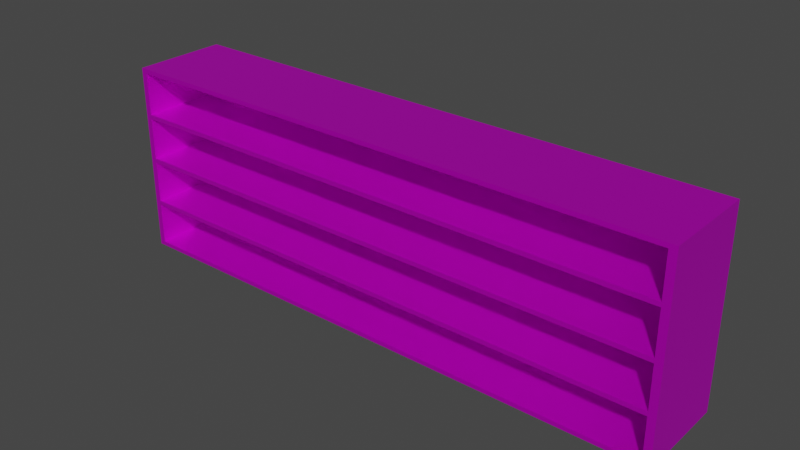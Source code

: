 # Source: shelf.blend  (saved by Blender 2.82.7; exported with 4.5.12 LTS)
import bpy
from mathutils import Matrix  # noqa: F401  (used for matrix-valued properties, if any)

bpy.ops.wm.read_factory_settings(use_empty=True)
scene = bpy.context.scene
scene.name = 'Scene'

# ---- collections
col_collection = bpy.data.collections.new('Collection'); scene.collection.children.link(col_collection)

# ---- images (referenced by path relative to the original .blend; pixels are not part of the script)
import os
ASSET_DIR = os.environ.get("B2B_ASSET_DIR", "")  # directory of the original .blend (textures are referenced by path, not embedded)
HERE = os.path.dirname(os.path.abspath(__file__))  # packed textures are extracted next to this script under _unpacked/

def load_image(name, relpath, width, height, colorspace="sRGB"):
    """Load a texture the original file referenced (path relative to the .blend, or extracted next to this script)."""
    p = next((c for c in (os.path.join(HERE, relpath), os.path.join(ASSET_DIR, relpath)) if relpath and os.path.exists(c)), "")
    if p:
        img = bpy.data.images.load(p, check_existing=True)
        img.name = name
    else:  # same state as the original file: an image datablock whose file is absent (Cycles renders it pink)
        img = bpy.data.images.new(name, width, height)
        img.source = "FILE"
        img.filepath = "//" + (relpath or name)
    img.colorspace_settings.name = colorspace
    return img
img_sans_titre_png = load_image('Sans titre.png', 'Sans titre.png', 1024, 1024, 'sRGB')

# ---- materials (node trees are filled in below, after node groups)
mat_material = bpy.data.materials.new('Material')
mat_material.use_transparent_shadow = False

# ---- material node trees
mat_material.use_nodes = True; mat_material.node_tree.nodes.clear()
_N = mat_material.node_tree.nodes; _L = mat_material.node_tree.links
n0 = _N.new('ShaderNodeOutputMaterial'); n0.name = 'Material Output'; n0.location = (300, 300)
n1 = _N.new('ShaderNodeBsdfPrincipled'); n1.name = 'Principled BSDF'; n1.location = (10, 300)
n1.distribution = 'GGX'
n1.subsurface_method = 'BURLEY'
n1.inputs[1].default_value = 0.7455
n1.inputs[3].default_value = 1.45
n1.inputs[27].default_value = (0.0, 0.0, 0.0, 1.0)
n1.inputs[28].default_value = 1.0
n2 = _N.new('ShaderNodeTexImage'); n2.name = 'Image Texture'; n2.location = (-480, 160)
n2.image = img_sans_titre_png
_L.new(n1.outputs[0], n0.inputs[0])
_L.new(n2.outputs[0], n1.inputs[0])
n0.is_active_output = True

# ---- world
world_world = bpy.data.worlds.new('World'); scene.world = world_world
world_world.use_nodes = True; world_world.node_tree.nodes.clear()
_N = world_world.node_tree.nodes; _L = world_world.node_tree.links
n0 = _N.new('ShaderNodeOutputWorld'); n0.name = 'World Output'; n0.location = (300, 300)
n1 = _N.new('ShaderNodeBackground'); n1.name = 'Background'; n1.location = (10, 300)
n1.inputs[0].default_value = (0.05088, 0.05088, 0.05088, 1.0)
_L.new(n1.outputs[0], n0.inputs[0])
n0.is_active_output = True
world_world.color = (0.05088, 0.05088, 0.05088)
world_world.use_sun_shadow = False
world_world.sun_shadow_jitter_overblur = 0.0

# ---- meshes
me_plane_001 = bpy.data.meshes.new('Plane.001')
me_plane_001.from_pydata([(-5.97, 1.0, 1.969), (-5.97, 1.0, 2.06), (-5.97, -1.0, 2.954), (-5.841, -1.0, 2.06), (-5.841, 1.0, 2.06), (-5.841, -1.0, 2.954), (-5.841, 1.0, 2.954), (-5.97, 1.0, 2.954), (5.814, 1.0, 2.954), (-5.841, 0.8705, 2.954), (-5.841, 0.8705, 2.06), (5.814, 0.8705, 2.954), (5.814, 0.8705, 2.06), (5.814, 1.0, 2.06), (5.814, -1.0, 2.06), (5.97, 1.0, 2.954), (5.97, 1.0, 3.045), (5.97, -1.0, 2.954), (5.97, -1.0, 3.045), (5.814, -1.0, 2.954), (5.97, -1.0, 3.938), (5.814, -1.0, 3.045), (5.814, -1.0, 3.938), (5.814, 1.0, 3.938), (5.97, 1.0, 3.938), (-5.97, 1.0, 3.938), (5.97, 1.0, 4.029), (5.814, 1.0, 3.045), (5.814, 0.8705, 3.938), (-5.841, 0.8705, 3.938), (5.814, 0.8705, 3.045), (-5.841, 0.8705, 3.045), (-5.97, 1.0, 3.045), (-5.841, 1.0, 3.045), (-5.841, -1.0, 3.045), (-5.841, 1.0, 3.938), (-5.841, -1.0, 3.938), (-5.97, 1.0, 4.029), (5.97, -1.0, 4.029), (-5.97, -1.0, 0.0), (5.97, -1.0, 0.0), (-5.97, 1.0, 0.0), (5.97, 1.0, 0.0), (-5.97, -1.0, 0.09116), (5.97, -1.0, 0.09116), (-5.97, 1.0, 0.09116), (5.97, 1.0, 0.09116), (-5.97, -1.0, 0.9846), (5.97, -1.0, 0.9846), (-5.97, 1.0, 0.9846), (5.97, 1.0, 0.9846), (5.97, -1.0, 1.076), (-5.97, 1.0, 1.076), (5.97, 1.0, 1.076), (5.97, 1.0, 1.969), (5.97, -1.0, 2.06), (5.97, 1.0, 2.06), (-5.841, -1.0, 0.09116), (-5.841, -1.0, 0.9846), (-5.841, 1.0, 1.076), (-5.841, -1.0, 1.076), (-5.841, -1.0, 1.969), (-5.841, 1.0, 1.969), (5.814, -1.0, 1.076), (5.814, -1.0, 1.969), (5.814, -1.0, 0.9846), (5.814, -1.0, 0.09116), (5.814, 1.0, 1.076), (5.814, 1.0, 1.969), (-5.841, 1.0, 0.9846), (5.814, 1.0, 0.9846), (5.814, 1.0, 0.09116), (5.814, 0.8705, 1.076), (-5.841, 0.8705, 1.076), (5.814, 0.8705, 1.969), (-5.841, 0.8705, 1.969), (-5.841, 0.8705, 0.09116), (-5.841, 0.8705, 0.9846), (5.814, 0.8705, 0.9846), (5.814, 0.8705, 0.09116), (-5.97, -1.0, 1.969), (5.97, -1.0, 1.969), (-5.97, -1.0, 2.06), (-5.97, -1.0, 3.045), (-5.97, -1.0, 3.938), (-5.97, -1.0, 4.029), (-5.97, -1.0, 1.076), (0.1024, -1.0, 3.938), (0.1024, -1.0, 4.029), (-5.841, 1.0, 0.09116)], [], [(80, 82, 1, 0), (80, 0, 54, 81), (82, 2, 7, 1), (1, 82, 55, 56), (1, 4, 3, 82), (82, 3, 5, 2), (4, 6, 5, 3), (2, 5, 6, 7), (7, 6, 4, 1), (4, 6, 8, 13), (4, 10, 9, 6), (6, 9, 11, 8), (12, 11, 9, 10), (8, 11, 12, 13), (13, 12, 10, 4), (56, 55, 14, 13), (13, 14, 19, 8), (15, 56, 13, 8), (54, 0, 1, 56), (54, 56, 55, 81), (55, 56, 15, 17), (7, 15, 17, 2), (15, 7, 32, 16), (16, 18, 17, 15), (17, 15, 8, 19), (55, 17, 19, 14), (83, 18, 16, 32), (18, 16, 24, 20), (16, 18, 21, 27), (18, 20, 22, 21), (27, 21, 22, 23), (20, 24, 23, 22), (24, 16, 27, 23), (20, 24, 26, 38), (84, 25, 24, 20), (25, 24, 23, 35), (24, 25, 37, 26), (33, 35, 23, 27), (35, 29, 28, 23), (23, 28, 30, 27), (30, 28, 29, 31), (27, 30, 31, 33), (33, 31, 29, 35), (16, 32, 33, 27), (83, 84, 25, 32), (2, 83, 32, 7), (32, 33, 34, 83), (25, 35, 33, 32), (33, 35, 36, 34), (84, 36, 35, 25), (83, 34, 36, 84), (37, 25, 84, 85), (85, 38, 26, 37), (39, 41, 42, 40), (42, 41, 45, 46), (86, 51, 53, 52), (50, 49, 52, 53), (42, 46, 44, 40), (49, 50, 48, 47), (45, 43, 44, 46), (47, 86, 52, 49), (39, 43, 45, 41), (53, 51, 48, 50), (47, 58, 69, 49), (80, 61, 62, 0), (59, 62, 61, 60), (89, 69, 58, 57), (49, 69, 89, 45), (0, 62, 59, 52), (52, 59, 60, 86), (43, 57, 58, 47), (86, 60, 61, 80), (45, 89, 57, 43), (48, 50, 70, 65), (54, 53, 67, 68), (67, 63, 64, 68), (71, 66, 65, 70), (53, 51, 63, 67), (44, 48, 65, 66), (51, 81, 64, 63), (81, 54, 68, 64), (46, 44, 66, 71), (50, 46, 71, 70), (86, 80, 0, 52), (43, 47, 49, 45), (51, 53, 54, 81), (44, 46, 50, 48), (59, 73, 75, 62), (68, 74, 72, 67), (53, 52, 59, 67), (0, 54, 68, 62), (72, 74, 75, 73), (76, 89, 71, 79), (67, 72, 73, 59), (69, 77, 78, 70), (70, 78, 79, 71), (89, 76, 77, 69), (62, 75, 74, 68), (59, 62, 68, 67), (89, 69, 70, 71), (80, 81, 55, 82), (2, 17, 18, 83), (87, 20, 38, 88), (39, 40, 44, 43), (47, 48, 51, 86), (84, 87, 88, 85), (79, 78, 77, 76)])
_uv = me_plane_001.uv_layers.new(name='UVMap')
_uv.uv.foreach_set('vector', [0.5018, 0.9938, 0.4799, 0.9938, 0.4799, 0.01359, 0.5018, 0.01359, -0.0094, 1.036, -0.0094, 0.02665, 1.02, 0.02665, 1.02, 1.036, 0.4799, 0.9938, 0.2656, 0.9938, 0.2656, 0.01359, 0.4799, 0.01359, 0.009974, 1.088, -0.009991, 0.01141, 1.005, 0.01141, 1.025, 1.088, 0.184, 0.5837, 0.1866, 0.5837, 0.1866, 0.6675, 0.184, 0.6675, 0.2181, 0.6212, 0.2154, 0.6212, 0.2154, 0.5837, 0.2181, 0.5837, 0.425, 0.5178, 0.425, 0.5875, 0.3485, 0.5875, 0.3485, 0.5178, 0.192, 0.5837, 0.1946, 0.5837, 0.1946, 0.6675, 0.192, 0.6675, 0.9957, 0.7266, 0.9851, 0.7266, 0.9851, 0.5074, 0.9957, 0.5074, 0.9851, 0.5074, 0.9851, 0.7266, 0.01449, 0.7334, 0.01449, 0.5142, 0.2107, 0.5, 0.2107, 0.5054, 0.2291, 0.5054, 0.2291, 0.5, 0.3079, 0.988, 0.3105, 0.988, 0.3105, 0.5, 0.3079, 0.5, 0.8047, 0.009843, 0.9106, 0.009843, 0.9106, 0.9936, 0.8047, 0.9936, 0.2842, 0.5, 0.2842, 0.5054, 0.3025, 0.5054, 0.3025, 0.5, 0.3132, 0.5, 0.3105, 0.5, 0.3105, 0.988, 0.3132, 0.988, 0.1813, 0.5837, 0.1813, 0.6675, 0.1781, 0.6675, 0.1781, 0.5837, 0.5807, 0.5109, 0.6572, 0.5109, 0.6572, 0.5806, 0.5807, 0.5806, 0.0017, 0.7334, 0.0017, 0.5142, 0.01449, 0.5142, 0.01449, 0.7334, 0.0017, 0.4918, 0.9957, 0.485, 0.9957, 0.5074, 0.0017, 0.5142, 0.5023, 0.9926, 0.4803, 0.9926, 0.4803, 0.005244, 0.5023, 0.005244, 0.4803, 0.005244, 0.4803, 0.9926, 0.2645, 0.9926, 0.2645, 0.005245, -0.0094, 0.02665, 1.02, 0.02665, 1.02, 1.036, -0.0094, 1.036, 0.0017, 0.7334, 0.9957, 0.7266, 0.9957, 0.7489, 0.0017, 0.7557, 0.2425, 0.9926, 0.2425, 0.005245, 0.2645, 0.005245, 0.2645, 0.9926, 0.1749, 0.5837, 0.1749, 0.6675, 0.1717, 0.6675, 0.1717, 0.5837, 0.2026, 0.6212, 0.2026, 0.5837, 0.2058, 0.5837, 0.2058, 0.6212, -0.009991, 0.01141, 1.005, 0.01141, 1.025, 1.088, 0.009974, 1.088, 0.2425, 0.005245, 0.2425, 0.9926, 0.02662, 0.9926, 0.02662, 0.005245, 0.1589, 0.5837, 0.1589, 0.6675, 0.1556, 0.6675, 0.1556, 0.5837, 0.2058, 0.6212, 0.2058, 0.5837, 0.209, 0.5837, 0.209, 0.6212, 0.5807, 0.5877, 0.6572, 0.5877, 0.6572, 0.6574, 0.5807, 0.6574, 0.1717, 0.5837, 0.1717, 0.6675, 0.1685, 0.6675, 0.1685, 0.5837, 0.0017, 0.9749, 0.0017, 0.7557, 0.01449, 0.7557, 0.01449, 0.9749, 0.02662, 0.005245, 0.02662, 0.9926, 0.004593, 0.9771, 0.004593, 0.02074, -0.0094, 1.036, -0.0094, 0.02665, 1.02, 0.02665, 1.02, 1.036, 0.0, 0.0, 0.0, 0.0, 0.0, 0.0, 0.0, 0.0, 0.0017, 0.9749, 0.9957, 0.9681, 0.9957, 0.9905, 0.0017, 0.9973, 0.9851, 0.7489, 0.9851, 0.9681, 0.01449, 0.9749, 0.01449, 0.7557, 0.3025, 0.988, 0.3052, 0.988, 0.3052, 0.5, 0.3025, 0.5, 0.2658, 0.5, 0.2658, 0.5054, 0.2842, 0.5054, 0.2842, 0.5, 0.2188, 0.009843, 0.1129, 0.009843, 0.1129, 0.9936, 0.2188, 0.9936, 0.3158, 0.5, 0.3132, 0.5, 0.3132, 0.988, 0.3158, 0.988, 0.174, 0.5837, 0.174, 0.5783, 0.1556, 0.5783, 0.1556, 0.5837, 0.0, 0.0, 0.0, 0.0, 0.0, 0.0, 0.0, 0.0, 0.2438, 0.9938, 0.02947, 0.9938, 0.02947, 0.01359, 0.2438, 0.01359, 0.2656, 0.9938, 0.2438, 0.9938, 0.2438, 0.01359, 0.2656, 0.01359, 0.1813, 0.5837, 0.184, 0.5837, 0.184, 0.6675, 0.1813, 0.6675, 0.9957, 0.9681, 0.9851, 0.9681, 0.9851, 0.7489, 0.9957, 0.7489, 0.425, 0.5946, 0.425, 0.6644, 0.3485, 0.6644, 0.3485, 0.5946, 0.1893, 0.5837, 0.192, 0.5837, 0.192, 0.6675, 0.1893, 0.6675, 0.2208, 0.6212, 0.2181, 0.6212, 0.2181, 0.5837, 0.2208, 0.5837, 0.0076, 0.01359, 0.02947, 0.01359, 0.02947, 0.9938, 0.0076, 0.9938, 0.9868, 0.9806, 0.01575, 0.9782, 0.01575, 0.01829, 0.9868, 0.0206, 0.1644, 0.5, 0.1233, 0.5, 0.1233, 0.0, 0.1644, 0.0, 0.0017, 0.008744, 0.9957, 0.001965, 0.9957, 0.02433, 0.0017, 0.03111, -0.009991, 0.01141, 1.005, 0.01141, 1.025, 1.088, 0.009974, 1.088, 0.0017, 0.2503, 0.9957, 0.2435, 0.9957, 0.2659, 0.0017, 0.2726, 0.9904, 0.9553, 0.9627, 0.9926, 0.9627, 0.005244, 0.9904, 0.03787, -0.0094, 0.02665, 1.02, 0.02665, 1.02, 1.036, -0.0094, 1.036, 0.009974, 1.088, -0.009991, 0.01141, 1.005, 0.01141, 1.025, 1.088, 0.7379, 0.9938, 0.7161, 0.9938, 0.7161, 0.01358, 0.7379, 0.01358, 0.9979, 0.9336, 0.9737, 0.9898, 0.9737, 0.003758, 0.9945, 0.06922, 0.7182, 0.9926, 0.7182, 0.005244, 0.7402, 0.005244, 0.7402, 0.9926, 0.1866, 0.5837, 0.1893, 0.5837, 0.1893, 0.6675, 0.1866, 0.6675, 0.1946, 0.5837, 0.1973, 0.5837, 0.1973, 0.6675, 0.1946, 0.6675, 0.425, 0.4409, 0.425, 0.5107, 0.3485, 0.5107, 0.3485, 0.4409, 0.425, 0.3641, 0.425, 0.4338, 0.3485, 0.4338, 0.3485, 0.3641, 0.9957, 0.2435, 0.9851, 0.2435, 0.9851, 0.02433, 0.9957, 0.02433, 0.9957, 0.485, 0.9851, 0.485, 0.9851, 0.2659, 0.9957, 0.2659, 0.1999, 0.5837, 0.2026, 0.5837, 0.2026, 0.6675, 0.1999, 0.6675, 0.2234, 0.6212, 0.2208, 0.6212, 0.2208, 0.5837, 0.2234, 0.5837, 0.2261, 0.6212, 0.2234, 0.6212, 0.2234, 0.5837, 0.2261, 0.5837, 0.1973, 0.5837, 0.1999, 0.5837, 0.1999, 0.6675, 0.1973, 0.6675, 0.1653, 0.5837, 0.1653, 0.6675, 0.1621, 0.6675, 0.1621, 0.5837, 0.0017, 0.4918, 0.0017, 0.2726, 0.01449, 0.2726, 0.01449, 0.4918, 0.5807, 0.434, 0.6572, 0.434, 0.6572, 0.5037, 0.5807, 0.5037, 0.5807, 0.3572, 0.6572, 0.3572, 0.6572, 0.4269, 0.5807, 0.4269, 0.1621, 0.5837, 0.1621, 0.6675, 0.1589, 0.6675, 0.1589, 0.5837, 0.2122, 0.6212, 0.2122, 0.5837, 0.2154, 0.5837, 0.2154, 0.6212, 0.209, 0.6212, 0.209, 0.5837, 0.2122, 0.5837, 0.2122, 0.6212, 0.1685, 0.5837, 0.1685, 0.6675, 0.1653, 0.6675, 0.1653, 0.5837, 0.1781, 0.5837, 0.1781, 0.6675, 0.1749, 0.6675, 0.1749, 0.5837, 0.0017, 0.2503, 0.0017, 0.03111, 0.01449, 0.03111, 0.01449, 0.2503, 0.7161, 0.9938, 0.5018, 0.9938, 0.5018, 0.01359, 0.7161, 0.01358, 0.9737, 0.9898, 0.7379, 0.9938, 0.7379, 0.01358, 0.9737, 0.003758, 0.7182, 0.005244, 0.7182, 0.9926, 0.5023, 0.9926, 0.5023, 0.005244, 0.9627, 0.005244, 0.9627, 0.9926, 0.7402, 0.9926, 0.7402, 0.005244, 0.2107, 0.5837, 0.2107, 0.5783, 0.1924, 0.5783, 0.1924, 0.5837, 0.2291, 0.5, 0.2291, 0.5054, 0.2475, 0.5054, 0.2475, 0.5, 0.0, 0.0, 0.0, 0.0, 0.0, 0.0, 0.0, 0.0, 0.0, 0.0, 0.0, 0.0, 0.0, 0.0, 0.0, 0.0, 0.2782, 0.009843, 0.3841, 0.009843, 0.3841, 0.9936, 0.2782, 0.9936, 0.3185, 0.988, 0.3185, 0.988, 0.3185, 0.5, 0.3185, 0.5, 0.3185, 0.5, 0.3158, 0.5, 0.3158, 0.988, 0.3185, 0.988, 0.3052, 0.988, 0.3079, 0.988, 0.3079, 0.5, 0.3052, 0.5, 0.2475, 0.5, 0.2475, 0.5054, 0.2658, 0.5054, 0.2658, 0.5, 0.1924, 0.5837, 0.1924, 0.5783, 0.174, 0.5783, 0.174, 0.5837, 0.3212, 0.988, 0.3238, 0.988, 0.3238, 0.5, 0.3212, 0.5, 0.9851, 0.2659, 0.9851, 0.485, 0.01449, 0.4918, 0.01449, 0.2726, 0.9851, 0.02433, 0.9851, 0.2435, 0.01449, 0.2503, 0.01449, 0.03111, 0.8561, 0.08143, 0.8561, 0.9681, 0.7348, 0.9682, 0.7348, 0.08154, 0.4881, 0.08143, 0.4881, 0.9681, 0.3667, 0.9682, 0.3667, 0.08154, 0.4268, 0.5046, 0.4268, 0.9404, 0.4182, 0.9405, 0.4182, 0.5048, 0.4095, 0.05371, 0.4095, 0.9404, 0.4009, 0.9405, 0.4009, 0.05382, 0.6108, 0.08143, 0.6108, 0.9681, 0.4894, 0.9682, 0.4894, 0.08154, 0.4268, 0.05371, 0.4268, 0.5046, 0.4182, 0.5048, 0.4182, 0.05382, 0.5471, 0.009843, 0.6529, 0.009843, 0.6529, 0.9936, 0.5471, 0.9936])
me_plane_001.materials.append(mat_material)
me_plane_001.use_remesh_fix_poles = True
me_plane_001.use_remesh_preserve_attributes = False
me_plane_001.use_mirror_vertex_groups = False
me_plane_001.update()

# ---- objects
ob_shelf = bpy.data.objects.new('Shelf', me_plane_001)

# ---- transforms, parenting, visibility, modifiers, constraints
ob_shelf.location = (0.0, 0.0, 0.0)
ob_shelf.scale = (2.022, 2.022, 2.022)
ob_shelf.lineart.crease_threshold = 0.0

# ---- collection membership
col_collection.objects.link(ob_shelf)

# ---- scene / render settings (as saved in the file)
scene.frame_start = 1; scene.frame_end = 250; scene.frame_set(1)
scene.render.engine = 'BLENDER_EEVEE_NEXT'
scene.cycles.use_denoising = False
scene.cycles.samples = 128
scene.cycles.sampling_pattern = 'TABULATED_SOBOL'
scene.cycles.use_adaptive_sampling = False
scene.cycles.use_light_tree = False
scene.view_settings.view_transform = 'Filmic'
bpy.context.view_layer.update()

# ---- added for rendering (the .blend has no active camera and no usable light): camera, sun
cam_auto = bpy.data.cameras.new('AutoCamera')
cam_auto.lens = 50.0
cam_auto.sensor_width = 36.0
cam_auto.clip_end = 1000.0
ob_auto_camera = bpy.data.objects.new('AutoCamera', cam_auto)
scene.collection.objects.link(ob_auto_camera)
ob_auto_camera.location = (23.8674, -28.6408, 23.1669)
ob_auto_camera.rotation_euler = (1.09748, -7.21219e-08, 0.694738)
scene.camera = ob_auto_camera
light_auto_sun = bpy.data.lights.new('AutoSun', 'SUN')
light_auto_sun.energy = 3.0
light_auto_sun.angle = 0.0523599
ob_auto_sun = bpy.data.objects.new('AutoSun', light_auto_sun)
scene.collection.objects.link(ob_auto_sun)
ob_auto_sun.rotation_euler = (0.872665, 0.174533, 0.523599)
bpy.context.view_layer.update()
